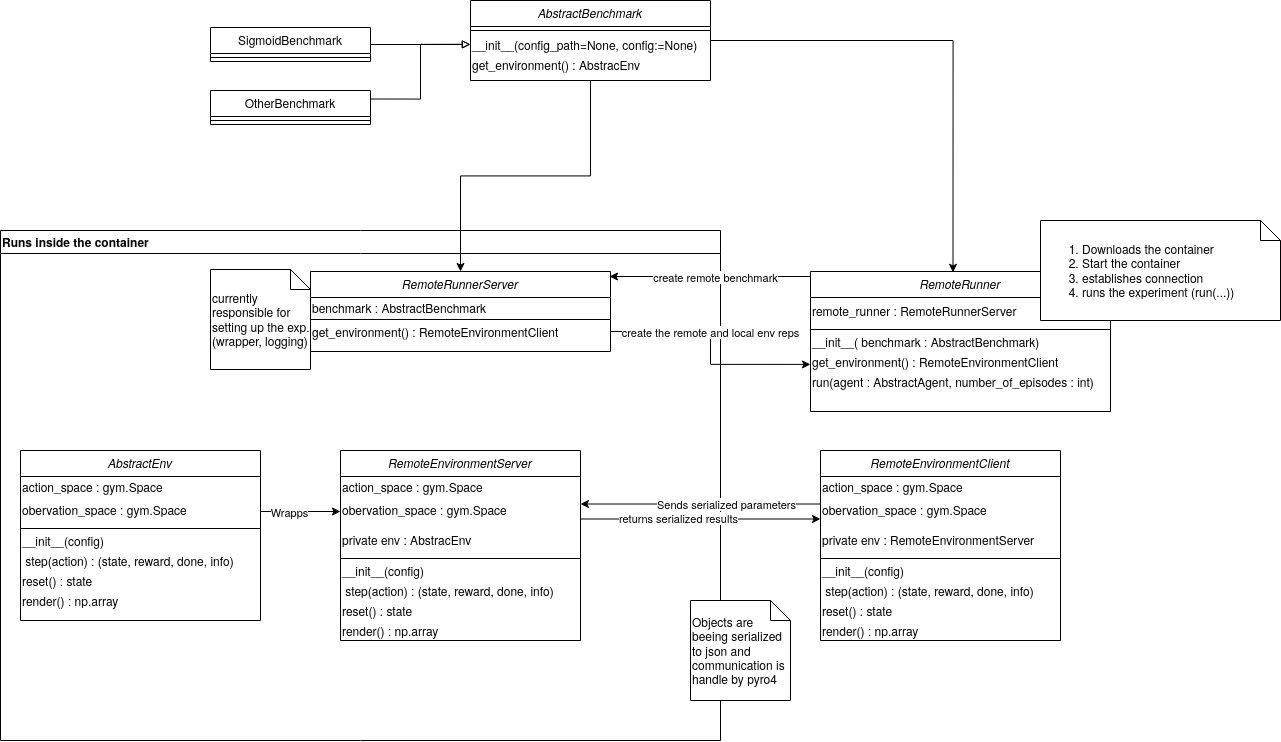

The diagram above was exported from draw.io. Its source (the exported page's mxGraphModel, read from the mxfile embedded in the PNG):
<mxGraphModel dx="2031" dy="1207" grid="1" gridSize="10" guides="1" tooltips="1" connect="1" arrows="1" fold="1" page="1" pageScale="1" pageWidth="827" pageHeight="1169" math="0" shadow="0">
  <root>
    <mxCell id="WIyWlLk6GJQsqaUBKTNV-0" />
    <mxCell id="WIyWlLk6GJQsqaUBKTNV-1" parent="WIyWlLk6GJQsqaUBKTNV-0" />
    <mxCell id="Phxk0H3nWxDaDgSzujsF-93" value="Runs inside the container" style="swimlane;align=left;" vertex="1" parent="WIyWlLk6GJQsqaUBKTNV-1">
      <mxGeometry x="160" y="250" width="720" height="510" as="geometry" />
    </mxCell>
    <mxCell id="Phxk0H3nWxDaDgSzujsF-95" value="currently responsible for setting up the exp. (wrapper, logging)" style="shape=note;size=20;whiteSpace=wrap;html=1;align=left;" vertex="1" parent="Phxk0H3nWxDaDgSzujsF-93">
      <mxGeometry x="210" y="39" width="100" height="100" as="geometry" />
    </mxCell>
    <mxCell id="Phxk0H3nWxDaDgSzujsF-85" style="edgeStyle=orthogonalEdgeStyle;rounded=0;orthogonalLoop=1;jettySize=auto;html=1;exitX=0.5;exitY=1;exitDx=0;exitDy=0;endArrow=classic;endFill=1;" edge="1" parent="WIyWlLk6GJQsqaUBKTNV-1" source="zkfFHV4jXpPFQw0GAbJ--0" target="Phxk0H3nWxDaDgSzujsF-28">
      <mxGeometry relative="1" as="geometry" />
    </mxCell>
    <mxCell id="Phxk0H3nWxDaDgSzujsF-94" style="edgeStyle=orthogonalEdgeStyle;rounded=0;orthogonalLoop=1;jettySize=auto;html=1;entryX=0.475;entryY=0.006;entryDx=0;entryDy=0;entryPerimeter=0;endArrow=classic;endFill=1;" edge="1" parent="WIyWlLk6GJQsqaUBKTNV-1" source="zkfFHV4jXpPFQw0GAbJ--0" target="Phxk0H3nWxDaDgSzujsF-20">
      <mxGeometry relative="1" as="geometry" />
    </mxCell>
    <mxCell id="zkfFHV4jXpPFQw0GAbJ--0" value="AbstractBenchmark" style="swimlane;fontStyle=2;align=center;verticalAlign=top;childLayout=stackLayout;horizontal=1;startSize=26;horizontalStack=0;resizeParent=1;resizeLast=0;collapsible=1;marginBottom=0;rounded=0;shadow=0;strokeWidth=1;" parent="WIyWlLk6GJQsqaUBKTNV-1" vertex="1">
      <mxGeometry x="630" y="20" width="240" height="80" as="geometry">
        <mxRectangle x="230" y="140" width="160" height="26" as="alternateBounds" />
      </mxGeometry>
    </mxCell>
    <mxCell id="zkfFHV4jXpPFQw0GAbJ--4" value="" style="line;html=1;strokeWidth=1;align=left;verticalAlign=middle;spacingTop=-1;spacingLeft=3;spacingRight=3;rotatable=0;labelPosition=right;points=[];portConstraint=eastwest;" parent="zkfFHV4jXpPFQw0GAbJ--0" vertex="1">
      <mxGeometry y="26" width="240" height="8" as="geometry" />
    </mxCell>
    <mxCell id="Phxk0H3nWxDaDgSzujsF-0" value="__init__(config_path=None, config:=None) " style="text;html=1;align=left;verticalAlign=middle;resizable=0;points=[];autosize=1;strokeColor=none;fillColor=none;" vertex="1" parent="zkfFHV4jXpPFQw0GAbJ--0">
      <mxGeometry y="34" width="240" height="20" as="geometry" />
    </mxCell>
    <mxCell id="Phxk0H3nWxDaDgSzujsF-2" value="get_environment() : AbstracEnv" style="text;html=1;align=left;verticalAlign=middle;resizable=0;points=[];autosize=1;strokeColor=none;fillColor=none;" vertex="1" parent="zkfFHV4jXpPFQw0GAbJ--0">
      <mxGeometry y="54" width="240" height="20" as="geometry" />
    </mxCell>
    <mxCell id="Phxk0H3nWxDaDgSzujsF-83" style="edgeStyle=orthogonalEdgeStyle;rounded=0;orthogonalLoop=1;jettySize=auto;html=1;exitX=1;exitY=0.5;exitDx=0;exitDy=0;endArrow=block;endFill=0;" edge="1" parent="WIyWlLk6GJQsqaUBKTNV-1" source="zkfFHV4jXpPFQw0GAbJ--6" target="Phxk0H3nWxDaDgSzujsF-0">
      <mxGeometry relative="1" as="geometry" />
    </mxCell>
    <mxCell id="zkfFHV4jXpPFQw0GAbJ--6" value="SigmoidBenchmark" style="swimlane;fontStyle=0;align=center;verticalAlign=top;childLayout=stackLayout;horizontal=1;startSize=26;horizontalStack=0;resizeParent=1;resizeLast=0;collapsible=1;marginBottom=0;rounded=0;shadow=0;strokeWidth=1;" parent="WIyWlLk6GJQsqaUBKTNV-1" vertex="1">
      <mxGeometry x="370" y="47" width="160" height="34" as="geometry">
        <mxRectangle x="130" y="380" width="160" height="26" as="alternateBounds" />
      </mxGeometry>
    </mxCell>
    <mxCell id="zkfFHV4jXpPFQw0GAbJ--9" value="" style="line;html=1;strokeWidth=1;align=left;verticalAlign=middle;spacingTop=-1;spacingLeft=3;spacingRight=3;rotatable=0;labelPosition=right;points=[];portConstraint=eastwest;" parent="zkfFHV4jXpPFQw0GAbJ--6" vertex="1">
      <mxGeometry y="26" width="160" height="8" as="geometry" />
    </mxCell>
    <mxCell id="Phxk0H3nWxDaDgSzujsF-84" style="edgeStyle=orthogonalEdgeStyle;rounded=0;orthogonalLoop=1;jettySize=auto;html=1;exitX=1;exitY=0.25;exitDx=0;exitDy=0;endArrow=block;endFill=0;entryX=-0.001;entryY=0.489;entryDx=0;entryDy=0;entryPerimeter=0;" edge="1" parent="WIyWlLk6GJQsqaUBKTNV-1" source="Phxk0H3nWxDaDgSzujsF-4" target="Phxk0H3nWxDaDgSzujsF-0">
      <mxGeometry relative="1" as="geometry">
        <mxPoint x="620" y="80" as="targetPoint" />
      </mxGeometry>
    </mxCell>
    <mxCell id="Phxk0H3nWxDaDgSzujsF-4" value="OtherBenchmark" style="swimlane;fontStyle=0;align=center;verticalAlign=top;childLayout=stackLayout;horizontal=1;startSize=26;horizontalStack=0;resizeParent=1;resizeLast=0;collapsible=1;marginBottom=0;rounded=0;shadow=0;strokeWidth=1;" vertex="1" parent="WIyWlLk6GJQsqaUBKTNV-1">
      <mxGeometry x="370" y="110" width="160" height="34" as="geometry">
        <mxRectangle x="130" y="380" width="160" height="26" as="alternateBounds" />
      </mxGeometry>
    </mxCell>
    <mxCell id="Phxk0H3nWxDaDgSzujsF-5" value="" style="line;html=1;strokeWidth=1;align=left;verticalAlign=middle;spacingTop=-1;spacingLeft=3;spacingRight=3;rotatable=0;labelPosition=right;points=[];portConstraint=eastwest;" vertex="1" parent="Phxk0H3nWxDaDgSzujsF-4">
      <mxGeometry y="26" width="160" height="8" as="geometry" />
    </mxCell>
    <mxCell id="Phxk0H3nWxDaDgSzujsF-7" value="AbstractEnv" style="swimlane;fontStyle=2;align=center;verticalAlign=top;childLayout=stackLayout;horizontal=1;startSize=26;horizontalStack=0;resizeParent=1;resizeLast=0;collapsible=1;marginBottom=0;rounded=0;shadow=0;strokeWidth=1;" vertex="1" parent="WIyWlLk6GJQsqaUBKTNV-1">
      <mxGeometry x="180" y="470" width="240" height="170" as="geometry">
        <mxRectangle x="230" y="140" width="160" height="26" as="alternateBounds" />
      </mxGeometry>
    </mxCell>
    <mxCell id="Phxk0H3nWxDaDgSzujsF-18" value="&lt;div&gt;action_space : gym.Space&lt;/div&gt;" style="text;html=1;align=left;verticalAlign=middle;resizable=0;points=[];autosize=1;strokeColor=none;fillColor=none;" vertex="1" parent="Phxk0H3nWxDaDgSzujsF-7">
      <mxGeometry y="26" width="240" height="20" as="geometry" />
    </mxCell>
    <mxCell id="Phxk0H3nWxDaDgSzujsF-19" value="obervation_space : gym.Space" style="text;whiteSpace=wrap;html=1;" vertex="1" parent="Phxk0H3nWxDaDgSzujsF-7">
      <mxGeometry y="46" width="240" height="30" as="geometry" />
    </mxCell>
    <mxCell id="Phxk0H3nWxDaDgSzujsF-8" value="" style="line;html=1;strokeWidth=1;align=left;verticalAlign=middle;spacingTop=-1;spacingLeft=3;spacingRight=3;rotatable=0;labelPosition=right;points=[];portConstraint=eastwest;" vertex="1" parent="Phxk0H3nWxDaDgSzujsF-7">
      <mxGeometry y="76" width="240" height="4" as="geometry" />
    </mxCell>
    <mxCell id="Phxk0H3nWxDaDgSzujsF-9" value="__init__(config) " style="text;html=1;align=left;verticalAlign=middle;resizable=0;points=[];autosize=1;strokeColor=none;fillColor=none;" vertex="1" parent="Phxk0H3nWxDaDgSzujsF-7">
      <mxGeometry y="80" width="240" height="20" as="geometry" />
    </mxCell>
    <mxCell id="Phxk0H3nWxDaDgSzujsF-11" value="&lt;div&gt;&amp;nbsp;step(action) : (state, reward, done, info)&lt;br&gt;&lt;/div&gt;" style="text;html=1;align=left;verticalAlign=middle;resizable=0;points=[];autosize=1;strokeColor=none;fillColor=none;" vertex="1" parent="Phxk0H3nWxDaDgSzujsF-7">
      <mxGeometry y="100" width="240" height="20" as="geometry" />
    </mxCell>
    <mxCell id="Phxk0H3nWxDaDgSzujsF-10" value="reset() : state" style="text;html=1;align=left;verticalAlign=middle;resizable=0;points=[];autosize=1;strokeColor=none;fillColor=none;" vertex="1" parent="Phxk0H3nWxDaDgSzujsF-7">
      <mxGeometry y="120" width="240" height="20" as="geometry" />
    </mxCell>
    <mxCell id="Phxk0H3nWxDaDgSzujsF-17" value="render() : np.array" style="text;html=1;align=left;verticalAlign=middle;resizable=0;points=[];autosize=1;strokeColor=none;fillColor=none;" vertex="1" parent="Phxk0H3nWxDaDgSzujsF-7">
      <mxGeometry y="140" width="240" height="20" as="geometry" />
    </mxCell>
    <mxCell id="Phxk0H3nWxDaDgSzujsF-20" value="RemoteRunner" style="swimlane;fontStyle=2;align=center;verticalAlign=top;childLayout=stackLayout;horizontal=1;startSize=26;horizontalStack=0;resizeParent=1;resizeLast=0;collapsible=1;marginBottom=0;rounded=0;shadow=0;strokeWidth=1;" vertex="1" parent="WIyWlLk6GJQsqaUBKTNV-1">
      <mxGeometry x="970" y="291" width="300" height="140" as="geometry">
        <mxRectangle x="230" y="140" width="160" height="26" as="alternateBounds" />
      </mxGeometry>
    </mxCell>
    <mxCell id="Phxk0H3nWxDaDgSzujsF-22" value="remote_runner : RemoteRunnerServer" style="text;whiteSpace=wrap;html=1;" vertex="1" parent="Phxk0H3nWxDaDgSzujsF-20">
      <mxGeometry y="26" width="300" height="30" as="geometry" />
    </mxCell>
    <mxCell id="Phxk0H3nWxDaDgSzujsF-23" value="" style="line;html=1;strokeWidth=1;align=left;verticalAlign=middle;spacingTop=-1;spacingLeft=3;spacingRight=3;rotatable=0;labelPosition=right;points=[];portConstraint=eastwest;" vertex="1" parent="Phxk0H3nWxDaDgSzujsF-20">
      <mxGeometry y="56" width="300" height="4" as="geometry" />
    </mxCell>
    <mxCell id="Phxk0H3nWxDaDgSzujsF-24" value="__init__( benchmark : AbstractBenchmark) " style="text;html=1;align=left;verticalAlign=middle;resizable=0;points=[];autosize=1;strokeColor=none;fillColor=none;" vertex="1" parent="Phxk0H3nWxDaDgSzujsF-20">
      <mxGeometry y="60" width="300" height="20" as="geometry" />
    </mxCell>
    <mxCell id="Phxk0H3nWxDaDgSzujsF-25" value="get_environment() : RemoteEnvironmentClient" style="text;html=1;align=left;verticalAlign=middle;resizable=0;points=[];autosize=1;strokeColor=none;fillColor=none;" vertex="1" parent="Phxk0H3nWxDaDgSzujsF-20">
      <mxGeometry y="80" width="300" height="20" as="geometry" />
    </mxCell>
    <mxCell id="Phxk0H3nWxDaDgSzujsF-26" value="run(agent : AbstractAgent, number_of_episodes : int)" style="text;html=1;align=left;verticalAlign=middle;resizable=0;points=[];autosize=1;strokeColor=none;fillColor=none;" vertex="1" parent="Phxk0H3nWxDaDgSzujsF-20">
      <mxGeometry y="100" width="300" height="20" as="geometry" />
    </mxCell>
    <mxCell id="Phxk0H3nWxDaDgSzujsF-28" value="RemoteRunnerServer" style="swimlane;fontStyle=2;align=center;verticalAlign=top;childLayout=stackLayout;horizontal=1;startSize=26;horizontalStack=0;resizeParent=1;resizeLast=0;collapsible=1;marginBottom=0;rounded=0;shadow=0;strokeWidth=1;" vertex="1" parent="WIyWlLk6GJQsqaUBKTNV-1">
      <mxGeometry x="470" y="291" width="300" height="80" as="geometry">
        <mxRectangle x="230" y="140" width="160" height="26" as="alternateBounds" />
      </mxGeometry>
    </mxCell>
    <mxCell id="Phxk0H3nWxDaDgSzujsF-29" value="benchmark : AbstractBenchmark" style="text;html=1;align=left;verticalAlign=middle;resizable=0;points=[];autosize=1;strokeColor=none;fillColor=none;" vertex="1" parent="Phxk0H3nWxDaDgSzujsF-28">
      <mxGeometry y="26" width="300" height="20" as="geometry" />
    </mxCell>
    <mxCell id="Phxk0H3nWxDaDgSzujsF-31" value="" style="line;html=1;strokeWidth=1;align=left;verticalAlign=middle;spacingTop=-1;spacingLeft=3;spacingRight=3;rotatable=0;labelPosition=right;points=[];portConstraint=eastwest;" vertex="1" parent="Phxk0H3nWxDaDgSzujsF-28">
      <mxGeometry y="46" width="300" height="4" as="geometry" />
    </mxCell>
    <mxCell id="Phxk0H3nWxDaDgSzujsF-82" value="get_environment() : RemoteEnvironmentClient" style="text;html=1;align=left;verticalAlign=middle;resizable=0;points=[];autosize=1;strokeColor=none;fillColor=none;" vertex="1" parent="Phxk0H3nWxDaDgSzujsF-28">
      <mxGeometry y="50" width="300" height="20" as="geometry" />
    </mxCell>
    <mxCell id="Phxk0H3nWxDaDgSzujsF-45" value="RemoteEnvironmentServer" style="swimlane;fontStyle=2;align=center;verticalAlign=top;childLayout=stackLayout;horizontal=1;startSize=26;horizontalStack=0;resizeParent=1;resizeLast=0;collapsible=1;marginBottom=0;rounded=0;shadow=0;strokeWidth=1;" vertex="1" parent="WIyWlLk6GJQsqaUBKTNV-1">
      <mxGeometry x="500" y="470" width="240" height="190" as="geometry">
        <mxRectangle x="230" y="140" width="160" height="26" as="alternateBounds" />
      </mxGeometry>
    </mxCell>
    <mxCell id="Phxk0H3nWxDaDgSzujsF-46" value="&lt;div&gt;action_space : gym.Space&lt;/div&gt;" style="text;html=1;align=left;verticalAlign=middle;resizable=0;points=[];autosize=1;strokeColor=none;fillColor=none;" vertex="1" parent="Phxk0H3nWxDaDgSzujsF-45">
      <mxGeometry y="26" width="240" height="20" as="geometry" />
    </mxCell>
    <mxCell id="Phxk0H3nWxDaDgSzujsF-47" value="obervation_space : gym.Space" style="text;whiteSpace=wrap;html=1;" vertex="1" parent="Phxk0H3nWxDaDgSzujsF-45">
      <mxGeometry y="46" width="240" height="30" as="geometry" />
    </mxCell>
    <mxCell id="Phxk0H3nWxDaDgSzujsF-64" value="private env : AbstracEnv" style="text;whiteSpace=wrap;html=1;" vertex="1" parent="Phxk0H3nWxDaDgSzujsF-45">
      <mxGeometry y="76" width="240" height="30" as="geometry" />
    </mxCell>
    <mxCell id="Phxk0H3nWxDaDgSzujsF-48" value="" style="line;html=1;strokeWidth=1;align=left;verticalAlign=middle;spacingTop=-1;spacingLeft=3;spacingRight=3;rotatable=0;labelPosition=right;points=[];portConstraint=eastwest;" vertex="1" parent="Phxk0H3nWxDaDgSzujsF-45">
      <mxGeometry y="106" width="240" height="4" as="geometry" />
    </mxCell>
    <mxCell id="Phxk0H3nWxDaDgSzujsF-49" value="__init__(config) " style="text;html=1;align=left;verticalAlign=middle;resizable=0;points=[];autosize=1;strokeColor=none;fillColor=none;" vertex="1" parent="Phxk0H3nWxDaDgSzujsF-45">
      <mxGeometry y="110" width="240" height="20" as="geometry" />
    </mxCell>
    <mxCell id="Phxk0H3nWxDaDgSzujsF-50" value="&lt;div&gt;&amp;nbsp;step(action) : (state, reward, done, info)&lt;br&gt;&lt;/div&gt;" style="text;html=1;align=left;verticalAlign=middle;resizable=0;points=[];autosize=1;strokeColor=none;fillColor=none;" vertex="1" parent="Phxk0H3nWxDaDgSzujsF-45">
      <mxGeometry y="130" width="240" height="20" as="geometry" />
    </mxCell>
    <mxCell id="Phxk0H3nWxDaDgSzujsF-51" value="reset() : state" style="text;html=1;align=left;verticalAlign=middle;resizable=0;points=[];autosize=1;strokeColor=none;fillColor=none;" vertex="1" parent="Phxk0H3nWxDaDgSzujsF-45">
      <mxGeometry y="150" width="240" height="20" as="geometry" />
    </mxCell>
    <mxCell id="Phxk0H3nWxDaDgSzujsF-52" value="render() : np.array" style="text;html=1;align=left;verticalAlign=middle;resizable=0;points=[];autosize=1;strokeColor=none;fillColor=none;" vertex="1" parent="Phxk0H3nWxDaDgSzujsF-45">
      <mxGeometry y="170" width="240" height="20" as="geometry" />
    </mxCell>
    <mxCell id="Phxk0H3nWxDaDgSzujsF-65" value="RemoteEnvironmentClient" style="swimlane;fontStyle=2;align=center;verticalAlign=top;childLayout=stackLayout;horizontal=1;startSize=26;horizontalStack=0;resizeParent=1;resizeLast=0;collapsible=1;marginBottom=0;rounded=0;shadow=0;strokeWidth=1;" vertex="1" parent="WIyWlLk6GJQsqaUBKTNV-1">
      <mxGeometry x="980" y="470" width="240" height="190" as="geometry">
        <mxRectangle x="230" y="140" width="160" height="26" as="alternateBounds" />
      </mxGeometry>
    </mxCell>
    <mxCell id="Phxk0H3nWxDaDgSzujsF-66" value="&lt;div&gt;action_space : gym.Space&lt;/div&gt;" style="text;html=1;align=left;verticalAlign=middle;resizable=0;points=[];autosize=1;strokeColor=none;fillColor=none;" vertex="1" parent="Phxk0H3nWxDaDgSzujsF-65">
      <mxGeometry y="26" width="240" height="20" as="geometry" />
    </mxCell>
    <mxCell id="Phxk0H3nWxDaDgSzujsF-67" value="obervation_space : gym.Space" style="text;whiteSpace=wrap;html=1;" vertex="1" parent="Phxk0H3nWxDaDgSzujsF-65">
      <mxGeometry y="46" width="240" height="30" as="geometry" />
    </mxCell>
    <mxCell id="Phxk0H3nWxDaDgSzujsF-68" value="private env : RemoteEnvironmentServer" style="text;whiteSpace=wrap;html=1;" vertex="1" parent="Phxk0H3nWxDaDgSzujsF-65">
      <mxGeometry y="76" width="240" height="30" as="geometry" />
    </mxCell>
    <mxCell id="Phxk0H3nWxDaDgSzujsF-69" value="" style="line;html=1;strokeWidth=1;align=left;verticalAlign=middle;spacingTop=-1;spacingLeft=3;spacingRight=3;rotatable=0;labelPosition=right;points=[];portConstraint=eastwest;" vertex="1" parent="Phxk0H3nWxDaDgSzujsF-65">
      <mxGeometry y="106" width="240" height="4" as="geometry" />
    </mxCell>
    <mxCell id="Phxk0H3nWxDaDgSzujsF-70" value="__init__(config) " style="text;html=1;align=left;verticalAlign=middle;resizable=0;points=[];autosize=1;strokeColor=none;fillColor=none;" vertex="1" parent="Phxk0H3nWxDaDgSzujsF-65">
      <mxGeometry y="110" width="240" height="20" as="geometry" />
    </mxCell>
    <mxCell id="Phxk0H3nWxDaDgSzujsF-71" value="&lt;div&gt;&amp;nbsp;step(action) : (state, reward, done, info)&lt;br&gt;&lt;/div&gt;" style="text;html=1;align=left;verticalAlign=middle;resizable=0;points=[];autosize=1;strokeColor=none;fillColor=none;" vertex="1" parent="Phxk0H3nWxDaDgSzujsF-65">
      <mxGeometry y="130" width="240" height="20" as="geometry" />
    </mxCell>
    <mxCell id="Phxk0H3nWxDaDgSzujsF-72" value="reset() : state" style="text;html=1;align=left;verticalAlign=middle;resizable=0;points=[];autosize=1;strokeColor=none;fillColor=none;" vertex="1" parent="Phxk0H3nWxDaDgSzujsF-65">
      <mxGeometry y="150" width="240" height="20" as="geometry" />
    </mxCell>
    <mxCell id="Phxk0H3nWxDaDgSzujsF-73" value="render() : np.array" style="text;html=1;align=left;verticalAlign=middle;resizable=0;points=[];autosize=1;strokeColor=none;fillColor=none;" vertex="1" parent="Phxk0H3nWxDaDgSzujsF-65">
      <mxGeometry y="170" width="240" height="20" as="geometry" />
    </mxCell>
    <mxCell id="Phxk0H3nWxDaDgSzujsF-74" style="edgeStyle=orthogonalEdgeStyle;rounded=0;orthogonalLoop=1;jettySize=auto;html=1;exitX=1;exitY=0.5;exitDx=0;exitDy=0;entryX=0;entryY=0.5;entryDx=0;entryDy=0;endArrow=classic;endFill=1;" edge="1" parent="WIyWlLk6GJQsqaUBKTNV-1" source="Phxk0H3nWxDaDgSzujsF-19" target="Phxk0H3nWxDaDgSzujsF-47">
      <mxGeometry relative="1" as="geometry" />
    </mxCell>
    <mxCell id="Phxk0H3nWxDaDgSzujsF-75" value="Wrapps" style="edgeLabel;html=1;align=center;verticalAlign=middle;resizable=0;points=[];" vertex="1" connectable="0" parent="Phxk0H3nWxDaDgSzujsF-74">
      <mxGeometry x="-0.2836" relative="1" as="geometry">
        <mxPoint as="offset" />
      </mxGeometry>
    </mxCell>
    <mxCell id="Phxk0H3nWxDaDgSzujsF-77" style="edgeStyle=orthogonalEdgeStyle;rounded=0;orthogonalLoop=1;jettySize=auto;html=1;exitX=0;exitY=0.25;exitDx=0;exitDy=0;entryX=1;entryY=0.25;entryDx=0;entryDy=0;endArrow=classic;endFill=1;" edge="1" parent="WIyWlLk6GJQsqaUBKTNV-1" source="Phxk0H3nWxDaDgSzujsF-67" target="Phxk0H3nWxDaDgSzujsF-47">
      <mxGeometry relative="1" as="geometry" />
    </mxCell>
    <mxCell id="Phxk0H3nWxDaDgSzujsF-79" value="Sends serialized parameters" style="edgeLabel;html=1;align=center;verticalAlign=middle;resizable=0;points=[];" vertex="1" connectable="0" parent="Phxk0H3nWxDaDgSzujsF-77">
      <mxGeometry x="-0.2176" relative="1" as="geometry">
        <mxPoint as="offset" />
      </mxGeometry>
    </mxCell>
    <mxCell id="Phxk0H3nWxDaDgSzujsF-80" style="edgeStyle=orthogonalEdgeStyle;rounded=0;orthogonalLoop=1;jettySize=auto;html=1;exitX=1;exitY=0.75;exitDx=0;exitDy=0;entryX=0;entryY=0.75;entryDx=0;entryDy=0;endArrow=classic;endFill=1;" edge="1" parent="WIyWlLk6GJQsqaUBKTNV-1" source="Phxk0H3nWxDaDgSzujsF-47" target="Phxk0H3nWxDaDgSzujsF-67">
      <mxGeometry relative="1" as="geometry" />
    </mxCell>
    <mxCell id="Phxk0H3nWxDaDgSzujsF-81" value="returns serialized results" style="edgeLabel;html=1;align=center;verticalAlign=middle;resizable=0;points=[];" vertex="1" connectable="0" parent="Phxk0H3nWxDaDgSzujsF-80">
      <mxGeometry x="-0.1962" y="2" relative="1" as="geometry">
        <mxPoint y="1" as="offset" />
      </mxGeometry>
    </mxCell>
    <mxCell id="Phxk0H3nWxDaDgSzujsF-88" style="edgeStyle=orthogonalEdgeStyle;rounded=0;orthogonalLoop=1;jettySize=auto;html=1;exitX=0;exitY=0;exitDx=0;exitDy=0;endArrow=classic;endFill=1;" edge="1" parent="WIyWlLk6GJQsqaUBKTNV-1" source="Phxk0H3nWxDaDgSzujsF-22">
      <mxGeometry relative="1" as="geometry">
        <mxPoint x="769" y="296" as="targetPoint" />
        <Array as="points">
          <mxPoint x="890" y="296" />
          <mxPoint x="769" y="296" />
        </Array>
      </mxGeometry>
    </mxCell>
    <mxCell id="Phxk0H3nWxDaDgSzujsF-89" value="create remote benchmark" style="edgeLabel;html=1;align=center;verticalAlign=middle;resizable=0;points=[];" vertex="1" connectable="0" parent="Phxk0H3nWxDaDgSzujsF-88">
      <mxGeometry x="0.0555" relative="1" as="geometry">
        <mxPoint as="offset" />
      </mxGeometry>
    </mxCell>
    <mxCell id="Phxk0H3nWxDaDgSzujsF-90" style="edgeStyle=orthogonalEdgeStyle;rounded=0;orthogonalLoop=1;jettySize=auto;html=1;endArrow=classic;endFill=1;entryX=0;entryY=0.645;entryDx=0;entryDy=0;entryPerimeter=0;" edge="1" parent="WIyWlLk6GJQsqaUBKTNV-1" source="Phxk0H3nWxDaDgSzujsF-82" target="Phxk0H3nWxDaDgSzujsF-25">
      <mxGeometry relative="1" as="geometry">
        <mxPoint x="810" y="351" as="targetPoint" />
      </mxGeometry>
    </mxCell>
    <mxCell id="Phxk0H3nWxDaDgSzujsF-91" value="create the remote and local env reps" style="edgeLabel;html=1;align=center;verticalAlign=middle;resizable=0;points=[];" vertex="1" connectable="0" parent="Phxk0H3nWxDaDgSzujsF-90">
      <mxGeometry x="-0.6384" y="-3" relative="1" as="geometry">
        <mxPoint x="58" y="-3" as="offset" />
      </mxGeometry>
    </mxCell>
    <mxCell id="Phxk0H3nWxDaDgSzujsF-96" value="Objects are beeing serialized to json and communication is handle by pyro4" style="shape=note;size=20;whiteSpace=wrap;html=1;align=left;" vertex="1" parent="WIyWlLk6GJQsqaUBKTNV-1">
      <mxGeometry x="850" y="620" width="100" height="100" as="geometry" />
    </mxCell>
    <mxCell id="Phxk0H3nWxDaDgSzujsF-97" value="&lt;ol&gt;&lt;li&gt;Downloads the container&lt;/li&gt;&lt;li&gt;Start the container&lt;/li&gt;&lt;li&gt;establishes connection&lt;/li&gt;&lt;li&gt;runs the experiment (run(...))&lt;br&gt;&lt;/li&gt;&lt;/ol&gt;" style="shape=note;size=20;whiteSpace=wrap;html=1;align=left;" vertex="1" parent="WIyWlLk6GJQsqaUBKTNV-1">
      <mxGeometry x="1200" y="240" width="240" height="100" as="geometry" />
    </mxCell>
  </root>
</mxGraphModel>